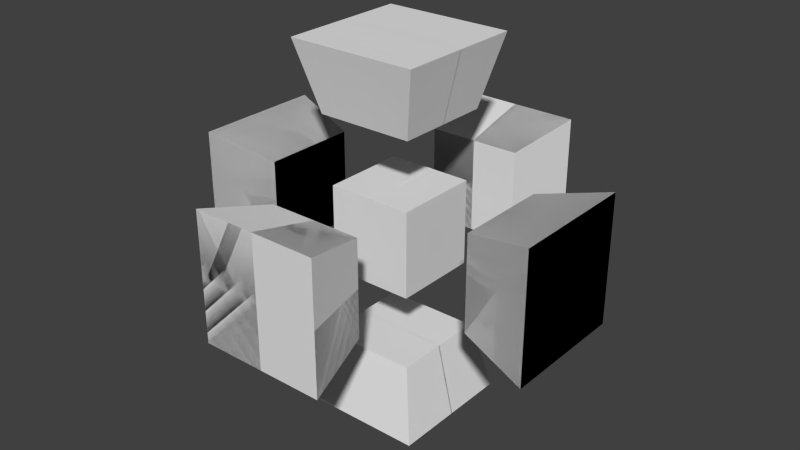 # Source: 4th_4dmc.1segment.blend  (saved by Blender 2.68.0; exported with 4.5.12 LTS)
import bpy
from mathutils import Matrix  # noqa: F401  (used for matrix-valued properties, if any)

bpy.ops.wm.read_factory_settings(use_empty=True)
scene = bpy.context.scene
scene.name = 'Scene'

# ---- collections
col_collection_1 = bpy.data.collections.new('Collection 1'); scene.collection.children.link(col_collection_1)

# ---- world
world_world = bpy.data.worlds.new('World'); scene.world = world_world
world_world.color = (0.05088, 0.05088, 0.05088)
world_world.use_sun_shadow = False
world_world.sun_shadow_jitter_overblur = 0.0
world_world.cycles.sampling_method = 'MANUAL'
world_world.cycles.sample_map_resolution = 256

# ---- meshes
me_cube_023 = bpy.data.meshes.new('Cube.023')
me_cube_023.from_pydata([(3.816, -1.133, -1.133), (3.816, 1.133, -1.133), (6.207, 1.53, -1.53), (6.207, -1.53, -1.53), (3.816, -1.133, 1.133), (3.816, 1.133, 1.133), (6.207, 1.53, 1.53), (6.207, -1.53, 1.53)], [], [(4, 5, 1, 0), (5, 6, 2, 1), (6, 7, 3, 2), (7, 4, 0, 3), (0, 1, 2, 3), (7, 6, 5, 4)])
me_cube_023.use_remesh_preserve_volume = False
me_cube_023.use_remesh_preserve_attributes = False
me_cube_023.use_mirror_vertex_groups = False
me_cube_023.update()
me_cube_015 = bpy.data.meshes.new('Cube.015')
me_cube_015.from_pydata([(-1.0, -1.0, -1.0), (-1.0, 1.0, -1.0), (1.0, 1.0, -1.0), (1.0, -1.0, -1.0), (-1.0, -1.0, 1.0), (-1.0, 1.0, 1.0), (1.0, 1.0, 1.0), (1.0, -1.0, 1.0)], [], [(4, 5, 1, 0), (5, 6, 2, 1), (6, 7, 3, 2), (7, 4, 0, 3), (0, 1, 2, 3), (7, 6, 5, 4)])
me_cube_015.use_remesh_preserve_volume = False
me_cube_015.use_remesh_preserve_attributes = False
me_cube_015.use_mirror_vertex_groups = False
me_cube_015.update()
me_cube_007 = bpy.data.meshes.new('Cube.007')
me_cube_007.from_pydata([(-1.0, 15.0, 13.0), (-1.0, 15.0, 15.0), (1.0, 15.0, 15.0), (1.0, 13.0, 15.0), (-1.0, 13.0, 13.0), (-1.0, 11.0, 15.0), (-1.0, 13.0, 15.0), (1.0, 11.0, 15.0), (-1.0, 9.0, 15.0), (-1.0, 9.0, 13.0), (-1.0, 7.0, 15.0), (1.0, 9.0, 15.0), (1.0, 7.0, 15.0), (1.0, 7.0, 13.0), (1.0, 5.0, 15.0), (-1.0, 5.0, 15.0), (1.0, 3.0, 13.0), (-1.0, 3.0, 15.0), (1.0, 3.0, 15.0), (-1.0, -1.0, 15.0), (-1.0, 1.0, 15.0), (1.0, 1.0, 15.0), (1.0, -1.0, 15.0), (1.0, 15.0, 11.0), (1.0, 15.0, 13.0), (-1.0, 13.0, 11.0), (1.0, 13.0, 13.0), (-1.0, 9.0, 11.0), (1.0, 11.0, 11.0), (-1.0, 11.0, 13.0), (1.0, 11.0, 13.0), (1.0, 9.0, 13.0), (1.0, 7.0, 11.0), (-1.0, 7.0, 13.0), (-1.0, 5.0, 11.0), (-1.0, 5.0, 13.0), (1.0, 5.0, 13.0), (1.0, 3.0, 11.0), (-1.0, 3.0, 13.0), (-1.0, -1.0, 11.0), (1.0, -1.0, 11.0), (-1.0, -1.0, 13.0), (-1.0, 1.0, 13.0), (1.0, 1.0, 13.0), (1.0, -1.0, 13.0), (-1.0, 15.0, 9.0), (-1.0, 15.0, 11.0), (1.0, 13.0, 11.0), (1.0, 11.0, 9.0), (-1.0, 11.0, 11.0), (-1.0, 7.0, 9.0), (1.0, 9.0, 11.0), (1.0, 5.0, 9.0), (-1.0, 7.0, 11.0), (-1.0, 5.0, 9.0), (1.0, 5.0, 11.0), (1.0, 3.0, 9.0), (-1.0, 1.0, 11.0), (-1.0, 3.0, 11.0), (-1.0, -1.0, 9.0), (1.0, 1.0, 11.0), (-1.0, 15.0, 7.0), (1.0, 13.0, 7.0), (-1.0, 13.0, 9.0), (1.0, 15.0, 9.0), (-1.0, 11.0, 7.0), (1.0, 13.0, 9.0), (1.0, 9.0, 7.0), (-1.0, 9.0, 9.0), (-1.0, 11.0, 9.0), (-1.0, 7.0, 7.0), (1.0, 9.0, 9.0), (1.0, 7.0, 9.0), (1.0, 7.0, 7.0), (-1.0, 5.0, 7.0), (-1.0, 3.0, 7.0), (1.0, 3.0, 7.0), (-1.0, 3.0, 9.0), (-1.0, -1.0, 7.0), (1.0, 1.0, 7.0), (-1.0, 1.0, 9.0), (1.0, 1.0, 9.0), (1.0, -1.0, 9.0), (1.0, 15.0, 5.0), (1.0, 15.0, 7.0), (-1.0, 11.0, 5.0), (-1.0, 13.0, 7.0), (-1.0, 9.0, 7.0), (1.0, 11.0, 7.0), (1.0, 7.0, 5.0), (1.0, 5.0, 7.0), (-1.0, 3.0, 5.0), (-1.0, 1.0, 7.0), (-1.0, 1.0, 5.0), (1.0, -1.0, 7.0), (1.0, 15.0, 3.0), (-1.0, 13.0, 5.0), (-1.0, 15.0, 5.0), (-1.0, 13.0, 3.0), (1.0, 13.0, 5.0), (1.0, 11.0, 5.0), (1.0, 9.0, 3.0), (-1.0, 9.0, 5.0), (1.0, 9.0, 5.0), (-1.0, 7.0, 3.0), (-1.0, 5.0, 5.0), (-1.0, 7.0, 5.0), (1.0, 5.0, 5.0), (-1.0, 3.0, 3.0), (1.0, 5.0, 3.0), (1.0, 3.0, 5.0), (-1.0, -1.0, 3.0), (1.0, 1.0, 3.0), (-1.0, -1.0, 5.0), (1.0, 1.0, 5.0), (1.0, -1.0, 5.0), (1.0, 15.0, 1.0), (-1.0, 15.0, 3.0), (1.0, 13.0, 3.0), (-1.0, 13.0, 1.0), (-1.0, 11.0, 3.0), (1.0, 11.0, 1.0), (1.0, 11.0, 3.0), (-1.0, 9.0, 3.0), (1.0, 7.0, 3.0), (1.0, 5.0, 1.0), (-1.0, 5.0, 3.0), (1.0, 3.0, 3.0), (1.0, 3.0, 1.0), (-1.0, -1.0, 1.0), (1.0, 1.0, 1.0), (1.0, -1.0, 1.0), (-1.0, 1.0, 3.0), (1.0, -1.0, 3.0), (-1.0, 13.0, -1.0), (-1.0, 15.0, -1.0), (1.0, 15.0, -1.0), (-1.0, 15.0, 1.0), (1.0, 13.0, 1.0), (-1.0, 11.0, -1.0), (1.0, 13.0, -1.0), (1.0, 11.0, -1.0), (-1.0, 9.0, -1.0), (-1.0, 11.0, 1.0), (1.0, 9.0, -1.0), (-1.0, 9.0, 1.0), (1.0, 9.0, 1.0), (1.0, 7.0, 1.0), (-1.0, 7.0, -1.0), (1.0, 7.0, -1.0), (1.0, 5.0, -1.0), (-1.0, 5.0, 1.0), (-1.0, 7.0, 1.0), (-1.0, 3.0, -1.0), (-1.0, 5.0, -1.0), (1.0, 3.0, -1.0), (-1.0, 3.0, 1.0), (-1.0, -1.0, -1.0), (-1.0, 1.0, -1.0), (1.0, 1.0, -1.0), (1.0, -1.0, -1.0), (-1.0, 1.0, 1.0)], [], [(22, 21, 20, 19), (44, 41, 39, 40), (44, 43, 42, 41), (157, 158, 159, 160), (6, 1, 0, 4), (1, 2, 24, 0), (2, 3, 26, 24), (3, 6, 4, 26), (4, 0, 24, 26), (3, 2, 1, 6), (5, 6, 4, 29), (3, 7, 30, 26), (7, 5, 29, 30), (29, 4, 26, 30), (7, 3, 6, 5), (8, 5, 29, 9), (7, 11, 31, 30), (11, 8, 9, 31), (9, 29, 30, 31), (11, 7, 5, 8), (10, 8, 9, 33), (11, 12, 13, 31), (12, 10, 33, 13), (33, 9, 31, 13), (12, 11, 8, 10), (15, 10, 33, 35), (12, 14, 36, 13), (14, 15, 35, 36), (35, 33, 13, 36), (14, 12, 10, 15), (17, 15, 35, 38), (14, 18, 16, 36), (18, 17, 38, 16), (38, 35, 36, 16), (18, 14, 15, 17), (20, 17, 38, 42), (18, 21, 43, 16), (21, 20, 42, 43), (42, 38, 16, 43), (21, 18, 17, 20), (19, 20, 42, 41), (21, 22, 44, 43), (22, 19, 41, 44), (4, 0, 46, 25), (0, 24, 23, 46), (24, 26, 47, 23), (26, 4, 25, 47), (25, 46, 23, 47), (29, 4, 25, 49), (26, 30, 28, 47), (30, 29, 49, 28), (49, 25, 47, 28), (9, 29, 49, 27), (30, 31, 51, 28), (31, 9, 27, 51), (27, 49, 28, 51), (33, 9, 27, 53), (31, 13, 32, 51), (13, 33, 53, 32), (53, 27, 51, 32), (35, 33, 53, 34), (13, 36, 55, 32), (36, 35, 34, 55), (34, 53, 32, 55), (38, 35, 34, 58), (36, 16, 37, 55), (16, 38, 58, 37), (58, 34, 55, 37), (42, 38, 58, 57), (16, 43, 60, 37), (43, 42, 57, 60), (57, 58, 37, 60), (41, 42, 57, 39), (43, 44, 40, 60), (39, 57, 60, 40), (25, 46, 45, 63), (46, 23, 64, 45), (23, 47, 66, 64), (47, 25, 63, 66), (63, 45, 64, 66), (49, 25, 63, 69), (47, 28, 48, 66), (28, 49, 69, 48), (69, 63, 66, 48), (27, 49, 69, 68), (28, 51, 71, 48), (51, 27, 68, 71), (68, 69, 48, 71), (53, 27, 68, 50), (51, 32, 72, 71), (32, 53, 50, 72), (50, 68, 71, 72), (34, 53, 50, 54), (32, 55, 52, 72), (55, 34, 54, 52), (54, 50, 72, 52), (58, 34, 54, 77), (55, 37, 56, 52), (37, 58, 77, 56), (77, 54, 52, 56), (57, 58, 77, 80), (37, 60, 81, 56), (60, 57, 80, 81), (80, 77, 56, 81), (39, 57, 80, 59), (60, 40, 82, 81), (40, 39, 59, 82), (59, 80, 81, 82), (63, 45, 61, 86), (45, 64, 84, 61), (64, 66, 62, 84), (66, 63, 86, 62), (86, 61, 84, 62), (69, 63, 86, 65), (66, 48, 88, 62), (48, 69, 65, 88), (65, 86, 62, 88), (68, 69, 65, 87), (48, 71, 67, 88), (71, 68, 87, 67), (87, 65, 88, 67), (50, 68, 87, 70), (71, 72, 73, 67), (72, 50, 70, 73), (70, 87, 67, 73), (54, 50, 70, 74), (72, 52, 90, 73), (52, 54, 74, 90), (74, 70, 73, 90), (77, 54, 74, 75), (52, 56, 76, 90), (56, 77, 75, 76), (75, 74, 90, 76), (80, 77, 75, 92), (56, 81, 79, 76), (81, 80, 92, 79), (92, 75, 76, 79), (59, 80, 92, 78), (81, 82, 94, 79), (82, 59, 78, 94), (78, 92, 79, 94), (86, 61, 97, 96), (61, 84, 83, 97), (84, 62, 99, 83), (62, 86, 96, 99), (96, 97, 83, 99), (65, 86, 96, 85), (62, 88, 100, 99), (88, 65, 85, 100), (85, 96, 99, 100), (87, 65, 85, 102), (88, 67, 103, 100), (67, 87, 102, 103), (102, 85, 100, 103), (70, 87, 102, 106), (67, 73, 89, 103), (73, 70, 106, 89), (106, 102, 103, 89), (74, 70, 106, 105), (73, 90, 107, 89), (90, 74, 105, 107), (105, 106, 89, 107), (75, 74, 105, 91), (90, 76, 110, 107), (76, 75, 91, 110), (91, 105, 107, 110), (92, 75, 91, 93), (76, 79, 114, 110), (79, 92, 93, 114), (93, 91, 110, 114), (78, 92, 93, 113), (79, 94, 115, 114), (94, 78, 113, 115), (113, 93, 114, 115), (96, 97, 117, 98), (97, 83, 95, 117), (83, 99, 118, 95), (99, 96, 98, 118), (98, 117, 95, 118), (85, 96, 98, 120), (99, 100, 122, 118), (100, 85, 120, 122), (120, 98, 118, 122), (102, 85, 120, 123), (100, 103, 101, 122), (103, 102, 123, 101), (123, 120, 122, 101), (106, 102, 123, 104), (103, 89, 124, 101), (89, 106, 104, 124), (104, 123, 101, 124), (105, 106, 104, 126), (89, 107, 109, 124), (107, 105, 126, 109), (126, 104, 124, 109), (91, 105, 126, 108), (107, 110, 127, 109), (110, 91, 108, 127), (108, 126, 109, 127), (93, 91, 108, 132), (110, 114, 112, 127), (114, 93, 132, 112), (132, 108, 127, 112), (113, 93, 132, 111), (114, 115, 133, 112), (115, 113, 111, 133), (111, 132, 112, 133), (98, 117, 137, 119), (117, 95, 116, 137), (95, 118, 138, 116), (118, 98, 119, 138), (119, 137, 116, 138), (120, 98, 119, 143), (118, 122, 121, 138), (122, 120, 143, 121), (143, 119, 138, 121), (123, 120, 143, 145), (122, 101, 146, 121), (101, 123, 145, 146), (145, 143, 121, 146), (104, 123, 145, 152), (101, 124, 147, 146), (124, 104, 152, 147), (152, 145, 146, 147), (126, 104, 152, 151), (124, 109, 125, 147), (109, 126, 151, 125), (151, 152, 147, 125), (108, 126, 151, 156), (109, 127, 128, 125), (127, 108, 156, 128), (156, 151, 125, 128), (132, 108, 156, 161), (127, 112, 130, 128), (112, 132, 161, 130), (161, 156, 128, 130), (111, 132, 161, 129), (112, 133, 131, 130), (133, 111, 129, 131), (129, 161, 130, 131), (119, 137, 135, 134), (137, 116, 136, 135), (116, 138, 140, 136), (138, 119, 134, 140), (134, 135, 136, 140), (143, 119, 134, 139), (138, 121, 141, 140), (121, 143, 139, 141), (139, 134, 140, 141), (145, 143, 139, 142), (121, 146, 144, 141), (146, 145, 142, 144), (142, 139, 141, 144), (152, 145, 142, 148), (146, 147, 149, 144), (147, 152, 148, 149), (148, 142, 144, 149), (151, 152, 148, 154), (147, 125, 150, 149), (125, 151, 154, 150), (154, 148, 149, 150), (156, 151, 154, 153), (125, 128, 155, 150), (128, 156, 153, 155), (153, 154, 150, 155), (161, 156, 153, 158), (128, 130, 159, 155), (130, 161, 158, 159), (158, 153, 155, 159), (129, 161, 158, 157), (130, 131, 160, 159), (131, 129, 157, 160)])
me_cube_007.use_remesh_preserve_volume = False
me_cube_007.use_remesh_preserve_attributes = False
me_cube_007.use_mirror_vertex_groups = False
me_cube_007.update()

# ---- objects
ob_empty_xz = bpy.data.objects.new('Empty.XZ', None)
ob_empty_xy = bpy.data.objects.new('Empty.XY', None)
ob_sample_cube_xside = bpy.data.objects.new('Sample.Cube.XSide', me_cube_023)
ob_sample_cube_central = bpy.data.objects.new('Sample.Cube.Central', me_cube_015)
ob_cube = bpy.data.objects.new('Cube', me_cube_007)

# ---- transforms, parenting, visibility, modifiers, constraints
ob_empty_xz.location = (0.0, 0.0, 0.0)
ob_empty_xz.rotation_euler = (-1.571, 6.398e-07, 1.571)
ob_empty_xz.scale = (1.023, 1.485, 1.485)
ob_empty_xz.empty_image_offset = (0.0, 0.0)
ob_empty_xz.lineart.crease_threshold = 0.0
ob_empty_xy.location = (0.0, 0.0, 0.0)
ob_empty_xy.rotation_euler = (0.0, -0.0, 1.571)
ob_empty_xy.scale = (1.023, 1.485, 1.485)
ob_empty_xy.empty_image_offset = (0.0, 0.0)
ob_empty_xy.lineart.crease_threshold = 0.0
ob_sample_cube_xside.location = (0.0, 0.0, 0.0)
ob_sample_cube_xside.scale = (1.023, 1.485, 1.485)
ob_sample_cube_xside.lineart.crease_threshold = 0.0
_m = ob_sample_cube_xside.modifiers.new('Array', 'ARRAY')
_m.constant_offset_displace = (0.0, 0.0, 0.0)
_m.relative_offset_displace = (0.0, 0.0, 0.0)
_m.use_object_offset = True
_m.offset_object = ob_empty_xy
_m = ob_sample_cube_xside.modifiers.new('Mirror', 'MIRROR')
_m.use_axis = (True, True, False)
_m = ob_sample_cube_xside.modifiers.new('Array.001', 'ARRAY')
_m.constant_offset_displace = (0.0, 0.0, 0.0)
_m.use_relative_offset = False
_m.use_object_offset = True
_m.offset_object = ob_empty_xz
ob_sample_cube_central.location = (0.0, 0.0, 0.0)
ob_sample_cube_central.scale = (1.496, 1.496, 1.496)
ob_sample_cube_central.lineart.crease_threshold = 0.0
ob_cube.location = (0.0, 0.0, 0.0)
ob_cube.scale = (0.1, 0.1, 0.1)
ob_cube.lineart.crease_threshold = 0.0

# ---- collection membership
col_collection_1.objects.link(ob_empty_xz)
col_collection_1.objects.link(ob_empty_xy)
col_collection_1.objects.link(ob_sample_cube_xside)
col_collection_1.objects.link(ob_sample_cube_central)
col_collection_1.objects.link(ob_cube)

# ---- scene / render settings (as saved in the file)
scene.frame_start = 1; scene.frame_end = 250; scene.frame_set(1)
scene.render.engine = 'BLENDER_EEVEE_NEXT'
scene.render.image_settings.color_mode = 'RGB'
scene.render.image_settings.compression = 90
scene.render.resolution_percentage = 50
scene.render.dither_intensity = 0.0
scene.cycles.use_denoising = False
scene.cycles.samples = 10
scene.cycles.sampling_pattern = 'TABULATED_SOBOL'
scene.cycles.light_sampling_threshold = 0.0
scene.cycles.use_adaptive_sampling = False
scene.cycles.use_light_tree = False
scene.cycles.blur_glossy = 0.0
scene.cycles.volume_bounces = 1
scene.cycles.pixel_filter_type = 'GAUSSIAN'
scene.cycles.sample_clamp_indirect = 0.0
scene.view_settings.view_transform = 'Standard'
bpy.context.view_layer.update()

# ---- added for rendering (the .blend has no active camera and no usable light): camera, sun
cam_auto = bpy.data.cameras.new('AutoCamera')
cam_auto.lens = 50.0
cam_auto.sensor_width = 36.0
cam_auto.clip_end = 1000.0
ob_auto_camera = bpy.data.objects.new('AutoCamera', cam_auto)
scene.collection.objects.link(ob_auto_camera)
ob_auto_camera.location = (20.3577, -24.4292, 16.2861)
ob_auto_camera.rotation_euler = (1.09748, -7.21219e-08, 0.694738)
scene.camera = ob_auto_camera
light_auto_sun = bpy.data.lights.new('AutoSun', 'SUN')
light_auto_sun.energy = 3.0
light_auto_sun.angle = 0.0523599
ob_auto_sun = bpy.data.objects.new('AutoSun', light_auto_sun)
scene.collection.objects.link(ob_auto_sun)
ob_auto_sun.rotation_euler = (0.872665, 0.174533, 0.523599)
bpy.context.view_layer.update()
